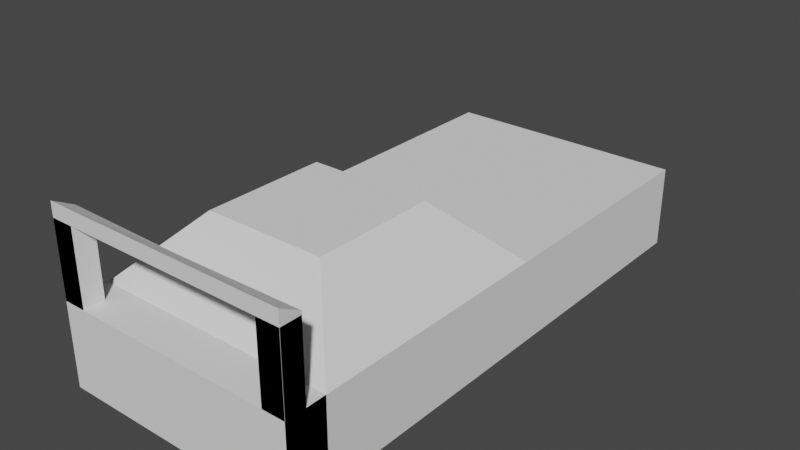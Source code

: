# Source: car.blend  (saved by Blender 3.6.11; exported with 4.5.12 LTS)
import bpy
from mathutils import Matrix  # noqa: F401  (used for matrix-valued properties, if any)

bpy.ops.wm.read_factory_settings(use_empty=True)
scene = bpy.context.scene
scene.name = 'Scene'

# ---- world
world_world = bpy.data.worlds.new('World'); scene.world = world_world
world_world.use_nodes = True; world_world.node_tree.nodes.clear()
_N = world_world.node_tree.nodes; _L = world_world.node_tree.links
n0 = _N.new('ShaderNodeOutputWorld'); n0.name = 'World Output'; n0.location = (300, 300)
n1 = _N.new('ShaderNodeBackground'); n1.name = 'Background'; n1.location = (10, 300)
n1.inputs[0].default_value = (0.05088, 0.05088, 0.05088, 1.0)
_L.new(n1.outputs[0], n0.inputs[0])
n0.is_active_output = True
world_world.color = (0.05088, 0.05088, 0.05088)
world_world.use_sun_shadow = False
world_world.sun_shadow_jitter_overblur = 0.0

# ---- meshes
me_cube_001 = bpy.data.meshes.new('Cube.001')
me_cube_001.from_pydata([(-1.485, -1.0, -1.0), (-1.485, -1.0, 0.0), (-1.485, 5.0, -1.0), (-1.485, 5.0, 0.0), (-1.485, 2.0, -1.0), (-1.485, 2.0, 0.0), (-0.7392, -0.2538, 0.7461), (-0.7392, 1.254, 0.7461), (-1.485, -1.0, -1.0), (-1.485, -1.0, 0.0), (-1.485, -1.491, -1.0), (-1.485, -1.491, 0.0), (0.0, -0.2538, 0.7461), (-0.5, -1.0, 0.0), (0.0, 1.254, 0.7461), (0.0, 2.0, -1.0), (0.0, 2.0, 0.0), (0.0, -1.0, 0.0), (0.0, -1.0, -1.0), (0.0, 5.0, 0.0), (0.0, 5.0, -1.0), (0.0, -1.491, 0.0), (0.0, -1.491, -1.0), (0.0, -1.0, 0.0), (0.0, -1.0, -1.0), (-0.5, -1.0, 0.0), (-1.485, -1.0, -1.0), (-1.485, -1.0, 0.0), (-1.485, -1.0, -1.0), (-1.485, -1.0, 0.0), (-1.485, -1.0, -1.0), (-1.485, -1.0, 0.0), (-1.485, -1.0, -1.0), (-1.485, -1.0, 0.0), (-1.485, -1.0, -1.0), (-1.485, -1.0, 0.0), (-1.485, -1.0, -1.0), (-1.485, -1.0, 0.0), (-1.485, -1.0, -0.0009176), (-1.485, -1.491, -0.0009176), (0.0, -1.491, -0.0009176), (0.0, -1.0, -0.0009176), (-1.485, -1.0, -0.0009176), (-1.485, -1.491, -0.0009176), (0.0, -1.491, -0.0009176), (0.0, -1.0, -0.0009176), (-1.485, -1.0, -1.0), (-1.485, -1.491, -1.0), (0.0, -1.491, -1.0), (0.0, -1.0, -1.0), (-1.485, -1.491, -0.0009176), (0.0, -1.491, -0.0009176), (-1.485, -1.491, -1.0), (0.0, -1.491, -1.0), (-1.485, -1.492, 0.0023), (-1.485, -1.24, 0.0), (-1.485, -1.491, 0.9053), (0.0, -1.491, 0.9053), (0.0, -1.264, 0.9053), (-1.485, -1.24, 0.9053), (-1.485, -1.491, 1.081), (0.0, -1.491, 1.081), (0.0, -1.264, 0.9454), (-1.485, -1.24, 0.9454), (-1.214, -1.491, 0.0), (-1.214, -1.24, 0.0), (-1.214, -1.491, 0.9053), (-1.214, -1.24, 0.9053), (-1.484, -1.491, 0.0), (-1.484, -1.24, 0.0), (-1.484, -1.491, 0.9053), (-1.484, -1.24, 0.9053), (-1.485, -1.0, -0.4732), (-1.485, -1.491, -0.4732), (0.0, -1.491, -0.4732), (0.0, -1.0, -0.4732), (-1.485, -1.0, -0.3082), (-1.485, -1.491, -0.3082), (0.0, -1.491, -0.3082), (0.0, -1.0, -0.3082), (-1.485, -1.0, -0.002881), (-1.485, -1.491, -0.002881), (0.0, -1.491, -0.002881), (0.0, -1.0, -0.002881), (-1.485, -1.0, 0.0023), (-1.485, -1.491, 0.0023), (0.0, -1.491, 0.0023), (0.0, -1.0, 0.0023), (-1.485, -1.491, -0.0007395), (0.0, -1.491, -0.0007395), (-1.215, -1.491, 0.0), (-1.215, -1.24, 0.0), (-1.215, -1.491, 0.9053), (-1.215, -1.24, 0.9053), (-1.485, -1.491, 0.0), (-1.485, -1.24, 0.0), (-1.485, -1.491, 0.9053), (-1.485, -1.24, 0.9053), (-1.215, -1.488, 0.9053), (-1.215, -1.488, 0.0), (-1.485, -1.488, 0.9053), (-1.485, -1.488, 0.0), (-1.485, -1.24, -1.006), (-1.485, -1.0, -1.006), (0.0, -1.0, -1.006), (0.0, -1.264, -1.006), (-1.485, -1.0, -1.003), (-1.485, -1.491, -1.003), (0.0, -1.491, -1.003), (0.0, -1.0, -1.003), (0.0, -1.492, 0.0023), (-1.485, -1.492, -1.003), (0.0, -1.492, -1.003)], [(13, 25)], [(4, 5, 3, 2), (16, 5, 7, 14), (19, 3, 5, 16), (0, 1, 5, 4), (14, 7, 6, 12), (5, 1, 6, 7), (22, 40, 39, 10), (10, 11, 21, 22), (54, 111, 112, 110), (2, 3, 19, 20), (4, 15, 18, 0), (2, 20, 15, 4), (1, 17, 12, 6), (1, 0, 26, 27), (27, 26, 28, 29), (29, 28, 30, 31), (31, 30, 32, 33), (33, 32, 34, 35), (35, 34, 36, 37), (40, 44, 43, 39), (10, 39, 38, 8), (8, 38, 41, 24), (47, 52, 53, 48), (38, 42, 45, 41), (39, 43, 42, 38), (46, 72, 75, 49), (42, 46, 49, 45), (43, 47, 46, 42), (51, 53, 52, 50), (43, 50, 52, 47), (44, 89, 88, 43), (11, 56, 66, 64), (59, 56, 60, 63), (62, 63, 60, 61), (56, 57, 61, 60), (58, 59, 63, 62), (67, 65, 69, 71), (56, 59, 67, 66), (55, 11, 64, 65), (59, 55, 65, 67), (71, 69, 91, 93), (66, 67, 71, 70), (65, 64, 68, 69), (64, 66, 70, 68), (73, 77, 76, 72), (47, 73, 72, 46), (48, 74, 73, 47), (76, 80, 83, 79), (74, 78, 77, 73), (72, 76, 79, 75), (80, 84, 87, 83), (77, 81, 80, 76), (78, 82, 81, 77), (23, 104, 103, 9), (81, 85, 84, 80), (82, 86, 85, 81), (92, 93, 97, 96), (70, 71, 93, 92), (68, 70, 92, 90), (69, 68, 90, 91), (95, 94, 96, 97), (90, 92, 96, 94), (91, 90, 94, 95), (97, 93, 98, 100), (98, 99, 101, 100), (91, 95, 101, 99), (95, 97, 100, 101), (93, 98, 99, 91), (104, 105, 102, 103), (106, 107, 108, 109), (84, 54, 110, 87), (85, 107, 106, 84), (9, 103, 102, 55), (86, 108, 107, 85), (109, 112, 111, 106), (106, 111, 54, 84)])
_uv = me_cube_001.uv_layers.new(name='UVMap')
_uv.uv.foreach_set('vector', [0.375, 0.125, 0.625, 0.125, 0.625, 0.25, 0.375, 0.25, 0.75, 0.625, 0.875, 0.625, 0.875, 0.625, 0.75, 0.625, 0.75, 0.5, 0.875, 0.5, 0.875, 0.625, 0.75, 0.625, 0.375, 0.0, 0.625, 0.0, 0.625, 0.125, 0.375, 0.125, 0.75, 0.625, 0.875, 0.625, 0.875, 0.75, 0.75, 0.75, 0.625, 0.125, 0.625, 0.0, 0.625, 0.0, 0.625, 0.125, 0.25, 0.75, 0.25, 0.75, 0.125, 0.75, 0.125, 0.75, 0.125, 0.75, 0.125, 0.75, 0.25, 0.75, 0.25, 0.75, 0.0, 0.0, 0.0, 0.0, 0.0, 0.0, 0.0, 0.0, 0.375, 0.25, 0.625, 0.25, 0.625, 0.375, 0.375, 0.375, 0.125, 0.625, 0.25, 0.625, 0.25, 0.75, 0.125, 0.75, 0.125, 0.5, 0.25, 0.5, 0.25, 0.625, 0.125, 0.625, 0.875, 0.75, 0.75, 0.75, 0.75, 0.75, 0.875, 0.75, 0.625, 0.0, 0.375, 0.0, 0.375, 0.0, 0.625, 0.0, 0.625, 0.0, 0.375, 0.0, 0.375, 0.0, 0.625, 0.0, 0.625, 0.0, 0.375, 0.0, 0.375, 0.0, 0.625, 0.0, 0.625, 0.0, 0.375, 0.0, 0.375, 0.0, 0.625, 0.0, 0.625, 0.0, 0.375, 0.0, 0.375, 0.0, 0.625, 0.0, 0.625, 0.0, 0.375, 0.0, 0.375, 0.0, 0.625, 0.0, 0.25, 0.75, 0.25, 0.75, 0.125, 0.75, 0.125, 0.75, 0.0, 0.0, 0.0, 0.0, 0.0, 0.0, 0.0, 0.0, 0.0, 0.0, 0.0, 0.0, 0.0, 0.0, 0.0, 0.0, 0.125, 0.75, 0.125, 0.75, 0.25, 0.75, 0.25, 0.75, 0.0, 0.0, 0.0, 0.0, 0.0, 0.0, 0.0, 0.0, 0.0, 0.0, 0.0, 0.0, 0.0, 0.0, 0.0, 0.0, 0.0, 0.0, 0.0, 0.0, 0.0, 0.0, 0.0, 0.0, 0.0, 0.0, 0.0, 0.0, 0.0, 0.0, 0.0, 0.0, 0.0, 0.0, 0.0, 0.0, 0.0, 0.0, 0.0, 0.0, 0.25, 0.75, 0.25, 0.75, 0.125, 0.75, 0.125, 0.75, 0.0, 0.0, 0.0, 0.0, 0.0, 0.0, 0.0, 0.0, 0.25, 0.75, 0.25, 0.75, 0.125, 0.75, 0.125, 0.75, 0.0, 0.0, 0.0, 0.0, 0.0, 0.0, 0.0, 0.0, 0.0, 0.0, 0.0, 0.0, 0.0, 0.0, 0.0, 0.0, 0.25, 0.75, 0.125, 0.75, 0.125, 0.75, 0.25, 0.75, 0.0, 0.0, 0.0, 0.0, 0.0, 0.0, 0.0, 0.0, 0.0, 0.0, 0.0, 0.0, 0.0, 0.0, 0.0, 0.0, 0.0, 0.0, 0.0, 0.0, 0.0, 0.0, 0.0, 0.0, 0.0, 0.0, 0.0, 0.0, 0.0, 0.0, 0.0, 0.0, 0.0, 0.0, 0.0, 0.0, 0.0, 0.0, 0.0, 0.0, 0.0, 0.0, 0.0, 0.0, 0.0, 0.0, 0.0, 0.0, 0.0, 0.0, 0.0, 0.0, 0.0, 0.0, 0.0, 0.0, 0.0, 0.0, 0.0, 0.0, 0.0, 0.0, 0.0, 0.0, 0.0, 0.0, 0.0, 0.0, 0.0, 0.0, 0.0, 0.0, 0.0, 0.0, 0.0, 0.0, 0.0, 0.0, 0.0, 0.0, 0.0, 0.0, 0.0, 0.0, 0.0, 0.0, 0.0, 0.0, 0.0, 0.0, 0.0, 0.0, 0.0, 0.0, 0.0, 0.0, 0.25, 0.75, 0.25, 0.75, 0.125, 0.75, 0.125, 0.75, 0.0, 0.0, 0.0, 0.0, 0.0, 0.0, 0.0, 0.0, 0.25, 0.75, 0.25, 0.75, 0.125, 0.75, 0.125, 0.75, 0.0, 0.0, 0.0, 0.0, 0.0, 0.0, 0.0, 0.0, 0.0, 0.0, 0.0, 0.0, 0.0, 0.0, 0.0, 0.0, 0.0, 0.0, 0.0, 0.0, 0.0, 0.0, 0.0, 0.0, 0.25, 0.75, 0.25, 0.75, 0.125, 0.75, 0.125, 0.75, 0.0, 0.0, 0.0, 0.0, 0.0, 0.0, 0.0, 0.0, 0.0, 0.0, 0.0, 0.0, 0.0, 0.0, 0.0, 0.0, 0.25, 0.75, 0.25, 0.75, 0.125, 0.75, 0.125, 0.75, 0.0, 0.0, 0.0, 0.0, 0.0, 0.0, 0.0, 0.0, 0.0, 0.0, 0.0, 0.0, 0.0, 0.0, 0.0, 0.0, 0.0, 0.0, 0.0, 0.0, 0.0, 0.0, 0.0, 0.0, 0.0, 0.0, 0.0, 0.0, 0.0, 0.0, 0.0, 0.0, 0.0, 0.0, 0.0, 0.0, 0.0, 0.0, 0.0, 0.0, 0.0, 0.0, 0.0, 0.0, 0.0, 0.0, 0.0, 0.0, 0.0, 0.0, 0.0, 0.0, 0.0, 0.0, 0.0, 0.0, 0.0, 0.0, 0.0, 0.0, 0.0, 0.0, 0.0, 0.0, 0.0, 0.0, 0.0, 0.0, 0.0, 0.0, 0.0, 0.0, 0.0, 0.0, 0.0, 0.0, 0.0, 0.0, 0.0, 0.0, 0.0, 0.0, 0.0, 0.0, 0.0, 0.0, 0.0, 0.0, 0.0, 0.0, 0.0, 0.0, 0.0, 0.0, 0.0, 0.0, 0.25, 0.75, 0.25, 0.75, 0.125, 0.75, 0.125, 0.75, 0.125, 0.75, 0.125, 0.75, 0.25, 0.75, 0.25, 0.75, 0.0, 0.0, 0.0, 0.0, 0.0, 0.0, 0.0, 0.0, 0.0, 0.0, 0.0, 0.0, 0.0, 0.0, 0.0, 0.0, 0.0, 0.0, 0.0, 0.0, 0.0, 0.0, 0.0, 0.0, 0.25, 0.75, 0.25, 0.75, 0.125, 0.75, 0.125, 0.75, 0.25, 0.75, 0.25, 0.75, 0.125, 0.75, 0.125, 0.75, 0.0, 0.0, 0.0, 0.0, 0.0, 0.0, 0.0, 0.0])
me_cube_001.update()

# ---- objects
ob_empty = bpy.data.objects.new('Empty', None)
ob_cube = bpy.data.objects.new('Cube', me_cube_001)

# ---- transforms, parenting, visibility, modifiers, constraints
ob_empty.location = (0.0, -13.03, 2.862)
ob_empty.rotation_euler = (1.13, 0.0132, 2.621)
ob_empty.scale = (1.564, 1.564, 1.564)
ob_empty.empty_display_type = 'IMAGE'
ob_empty.empty_display_size = 5.0
ob_empty.empty_image_depth = 'BACK'
ob_empty.empty_image_side = 'FRONT'
ob_cube.location = (0.0, 0.0, 1.0)
_m = ob_cube.modifiers.new('Mirror', 'MIRROR')
_m.use_clip = True

# ---- collection membership
scene.collection.objects.link(ob_empty)
scene.collection.objects.link(ob_cube)

# ---- scene / render settings (as saved in the file)
scene.frame_start = 1; scene.frame_end = 250; scene.frame_set(6)
scene.render.engine = 'BLENDER_EEVEE_NEXT'
scene.cycles.sampling_pattern = 'TABULATED_SOBOL'
scene.view_settings.view_transform = 'Filmic'
bpy.context.view_layer.update()

# ---- added for rendering (the .blend has no active camera and no usable light): camera, sun
cam_auto = bpy.data.cameras.new('AutoCamera')
cam_auto.lens = 50.0
cam_auto.sensor_width = 36.0
cam_auto.clip_end = 1000.0
ob_auto_camera = bpy.data.objects.new('AutoCamera', cam_auto)
scene.collection.objects.link(ob_auto_camera)
ob_auto_camera.location = (6.8821, -6.50462, 6.54328)
ob_auto_camera.rotation_euler = (1.09748, -7.21219e-08, 0.694738)
scene.camera = ob_auto_camera
light_auto_sun = bpy.data.lights.new('AutoSun', 'SUN')
light_auto_sun.energy = 3.0
light_auto_sun.angle = 0.0523599
ob_auto_sun = bpy.data.objects.new('AutoSun', light_auto_sun)
scene.collection.objects.link(ob_auto_sun)
ob_auto_sun.rotation_euler = (0.872665, 0.174533, 0.523599)
bpy.context.view_layer.update()
